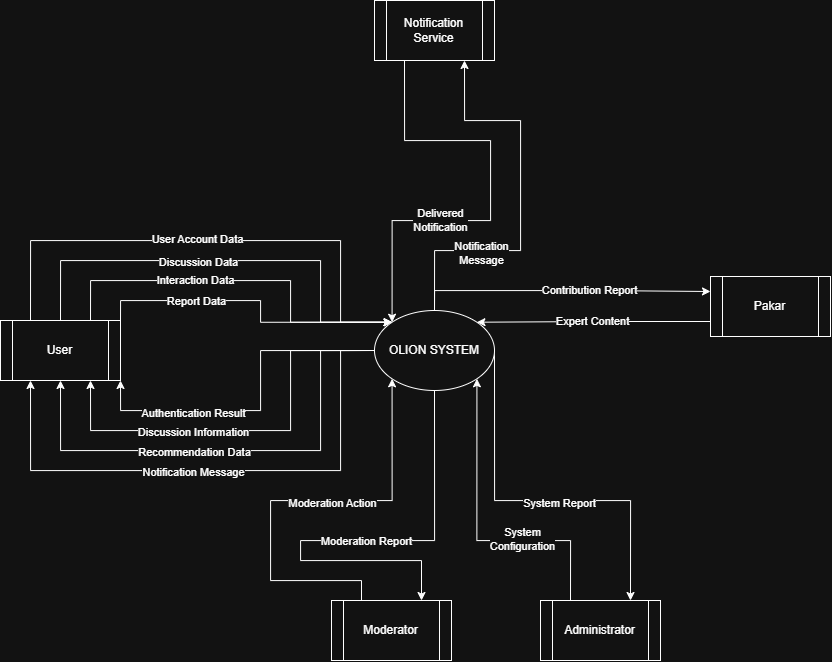

The diagram above was exported from draw.io. Its source (the exported page's mxGraphModel, read from the mxfile embedded in the PNG):
<mxGraphModel dx="1951" dy="2035" grid="1" gridSize="10" guides="1" tooltips="1" connect="1" arrows="1" fold="1" page="1" pageScale="1" pageWidth="850" pageHeight="1100" math="0" shadow="0">
  <root>
    <mxCell id="0" />
    <mxCell id="1" parent="0" />
    <mxCell id="bSDwjofv94D36Vpegdnu-9" edge="1" parent="1" source="bSDwjofv94D36Vpegdnu-3" style="edgeStyle=orthogonalEdgeStyle;rounded=0;orthogonalLoop=1;jettySize=auto;html=1;exitX=0.5;exitY=0;exitDx=0;exitDy=0;entryX=0;entryY=0;entryDx=0;entryDy=0;" target="bSDwjofv94D36Vpegdnu-8">
      <mxGeometry relative="1" as="geometry">
        <Array as="points">
          <mxPoint x="190" y="100" />
          <mxPoint x="450" y="100" />
          <mxPoint x="450" y="162" />
        </Array>
      </mxGeometry>
    </mxCell>
    <mxCell id="bSDwjofv94D36Vpegdnu-10" connectable="0" parent="bSDwjofv94D36Vpegdnu-9" style="edgeLabel;html=1;align=center;verticalAlign=middle;resizable=0;points=[];" value="Discussion Data" vertex="1">
      <mxGeometry relative="1" x="-0.0101" y="-4" as="geometry">
        <mxPoint x="-28" y="-3" as="offset" />
      </mxGeometry>
    </mxCell>
    <mxCell id="bSDwjofv94D36Vpegdnu-11" edge="1" parent="1" source="bSDwjofv94D36Vpegdnu-3" style="edgeStyle=orthogonalEdgeStyle;rounded=0;orthogonalLoop=1;jettySize=auto;html=1;exitX=0.75;exitY=0;exitDx=0;exitDy=0;entryX=0;entryY=0;entryDx=0;entryDy=0;" target="bSDwjofv94D36Vpegdnu-8">
      <mxGeometry relative="1" as="geometry">
        <Array as="points">
          <mxPoint x="220" y="120" />
          <mxPoint x="420" y="120" />
          <mxPoint x="420" y="162" />
        </Array>
      </mxGeometry>
    </mxCell>
    <mxCell id="bSDwjofv94D36Vpegdnu-13" connectable="0" parent="bSDwjofv94D36Vpegdnu-11" style="edgeLabel;html=1;align=center;verticalAlign=middle;resizable=0;points=[];" value="Interaction Data" vertex="1">
      <mxGeometry relative="1" x="-0.1287" y="1" as="geometry">
        <mxPoint x="-22" as="offset" />
      </mxGeometry>
    </mxCell>
    <mxCell id="bSDwjofv94D36Vpegdnu-12" edge="1" parent="1" source="bSDwjofv94D36Vpegdnu-3" style="edgeStyle=orthogonalEdgeStyle;rounded=0;orthogonalLoop=1;jettySize=auto;html=1;exitX=1;exitY=0;exitDx=0;exitDy=0;entryX=0;entryY=0;entryDx=0;entryDy=0;" target="bSDwjofv94D36Vpegdnu-8">
      <mxGeometry relative="1" as="geometry">
        <Array as="points">
          <mxPoint x="250" y="140" />
          <mxPoint x="390" y="140" />
          <mxPoint x="390" y="162" />
        </Array>
      </mxGeometry>
    </mxCell>
    <mxCell id="bSDwjofv94D36Vpegdnu-14" connectable="0" parent="bSDwjofv94D36Vpegdnu-12" style="edgeLabel;html=1;align=center;verticalAlign=middle;resizable=0;points=[];" value="Report Data" vertex="1">
      <mxGeometry relative="1" x="-0.2587" as="geometry">
        <mxPoint x="-20" as="offset" />
      </mxGeometry>
    </mxCell>
    <mxCell id="bSDwjofv94D36Vpegdnu-17" edge="1" parent="1" source="bSDwjofv94D36Vpegdnu-3" style="edgeStyle=orthogonalEdgeStyle;rounded=0;orthogonalLoop=1;jettySize=auto;html=1;exitX=0.25;exitY=0;exitDx=0;exitDy=0;entryX=0;entryY=0;entryDx=0;entryDy=0;" target="bSDwjofv94D36Vpegdnu-8">
      <mxGeometry relative="1" as="geometry">
        <Array as="points">
          <mxPoint x="160" y="80" />
          <mxPoint x="470" y="80" />
          <mxPoint x="470" y="162" />
        </Array>
        <mxPoint x="520" y="80" as="targetPoint" />
      </mxGeometry>
    </mxCell>
    <mxCell id="bSDwjofv94D36Vpegdnu-18" connectable="0" parent="bSDwjofv94D36Vpegdnu-17" style="edgeLabel;html=1;align=center;verticalAlign=middle;resizable=0;points=[];" value="User Account Data" vertex="1">
      <mxGeometry relative="1" x="-0.0591" y="2" as="geometry">
        <mxPoint as="offset" />
      </mxGeometry>
    </mxCell>
    <mxCell id="bSDwjofv94D36Vpegdnu-3" parent="1" style="shape=process;whiteSpace=wrap;html=1;backgroundOutline=1;" value="User" vertex="1">
      <mxGeometry height="60" width="120" x="130" y="160" as="geometry" />
    </mxCell>
    <mxCell id="bSDwjofv94D36Vpegdnu-29" edge="1" parent="1" source="bSDwjofv94D36Vpegdnu-5" style="edgeStyle=orthogonalEdgeStyle;rounded=0;orthogonalLoop=1;jettySize=auto;html=1;exitX=0.25;exitY=0;exitDx=0;exitDy=0;entryX=0;entryY=1;entryDx=0;entryDy=0;" target="bSDwjofv94D36Vpegdnu-8">
      <mxGeometry relative="1" as="geometry">
        <Array as="points">
          <mxPoint x="491" y="420" />
          <mxPoint x="400" y="420" />
          <mxPoint x="400" y="340" />
          <mxPoint x="522" y="340" />
        </Array>
      </mxGeometry>
    </mxCell>
    <mxCell id="bSDwjofv94D36Vpegdnu-30" connectable="0" parent="bSDwjofv94D36Vpegdnu-29" style="edgeLabel;html=1;align=center;verticalAlign=middle;resizable=0;points=[];" value="Moderation Action" vertex="1">
      <mxGeometry relative="1" x="-0.1105" y="-2" as="geometry">
        <mxPoint x="58" as="offset" />
      </mxGeometry>
    </mxCell>
    <mxCell id="bSDwjofv94D36Vpegdnu-5" parent="1" style="shape=process;whiteSpace=wrap;html=1;backgroundOutline=1;" value="&lt;span style=&quot;text-align: left;&quot;&gt;Moderator&lt;/span&gt;" vertex="1">
      <mxGeometry height="60" width="120" x="461" y="440" as="geometry" />
    </mxCell>
    <mxCell id="bSDwjofv94D36Vpegdnu-34" edge="1" parent="1" source="bSDwjofv94D36Vpegdnu-6" style="edgeStyle=orthogonalEdgeStyle;rounded=0;orthogonalLoop=1;jettySize=auto;html=1;exitX=0.25;exitY=0;exitDx=0;exitDy=0;entryX=1;entryY=1;entryDx=0;entryDy=0;" target="bSDwjofv94D36Vpegdnu-8">
      <mxGeometry relative="1" as="geometry">
        <Array as="points">
          <mxPoint x="700" y="380" />
          <mxPoint x="606" y="380" />
        </Array>
      </mxGeometry>
    </mxCell>
    <mxCell id="bSDwjofv94D36Vpegdnu-37" connectable="0" parent="bSDwjofv94D36Vpegdnu-34" style="edgeLabel;html=1;align=center;verticalAlign=middle;resizable=0;points=[];" value="System&lt;div&gt;Configuration&lt;/div&gt;" vertex="1">
      <mxGeometry relative="1" x="-0.0695" y="-2" as="geometry">
        <mxPoint x="37" as="offset" />
      </mxGeometry>
    </mxCell>
    <mxCell id="bSDwjofv94D36Vpegdnu-6" parent="1" style="shape=process;whiteSpace=wrap;html=1;backgroundOutline=1;" value="&lt;span style=&quot;text-align: left;&quot;&gt;Administrator&lt;/span&gt;" vertex="1">
      <mxGeometry height="60" width="120" x="670" y="440" as="geometry" />
    </mxCell>
    <mxCell id="bSDwjofv94D36Vpegdnu-40" edge="1" parent="1" source="bSDwjofv94D36Vpegdnu-7" style="edgeStyle=orthogonalEdgeStyle;rounded=0;orthogonalLoop=1;jettySize=auto;html=1;exitX=0;exitY=0.75;exitDx=0;exitDy=0;entryX=1;entryY=0;entryDx=0;entryDy=0;" target="bSDwjofv94D36Vpegdnu-8">
      <mxGeometry relative="1" as="geometry" />
    </mxCell>
    <mxCell id="bSDwjofv94D36Vpegdnu-41" connectable="0" parent="bSDwjofv94D36Vpegdnu-40" style="edgeLabel;html=1;align=center;verticalAlign=middle;resizable=0;points=[];" value="Expert Content" vertex="1">
      <mxGeometry relative="1" x="0.5025" y="1" as="geometry">
        <mxPoint x="56" y="-3" as="offset" />
      </mxGeometry>
    </mxCell>
    <mxCell id="bSDwjofv94D36Vpegdnu-7" parent="1" style="shape=process;whiteSpace=wrap;html=1;backgroundOutline=1;" value="&lt;span style=&quot;text-align: left;&quot;&gt;Pakar&lt;/span&gt;" vertex="1">
      <mxGeometry height="60" width="120" x="840" y="116" as="geometry" />
    </mxCell>
    <mxCell id="bSDwjofv94D36Vpegdnu-20" edge="1" parent="1" source="bSDwjofv94D36Vpegdnu-8" style="edgeStyle=orthogonalEdgeStyle;rounded=0;orthogonalLoop=1;jettySize=auto;html=1;exitX=0;exitY=0.5;exitDx=0;exitDy=0;entryX=1;entryY=1;entryDx=0;entryDy=0;" target="bSDwjofv94D36Vpegdnu-3">
      <mxGeometry relative="1" as="geometry">
        <Array as="points">
          <mxPoint x="390" y="190" />
          <mxPoint x="390" y="250" />
          <mxPoint x="250" y="250" />
        </Array>
      </mxGeometry>
    </mxCell>
    <mxCell id="bSDwjofv94D36Vpegdnu-25" connectable="0" parent="bSDwjofv94D36Vpegdnu-20" style="edgeLabel;html=1;align=center;verticalAlign=middle;resizable=0;points=[];" value="Authentication Result" vertex="1">
      <mxGeometry relative="1" x="0.4035" y="2" as="geometry">
        <mxPoint as="offset" />
      </mxGeometry>
    </mxCell>
    <mxCell id="bSDwjofv94D36Vpegdnu-21" edge="1" parent="1" source="bSDwjofv94D36Vpegdnu-8" style="edgeStyle=orthogonalEdgeStyle;rounded=0;orthogonalLoop=1;jettySize=auto;html=1;exitX=0;exitY=0.5;exitDx=0;exitDy=0;entryX=0.75;entryY=1;entryDx=0;entryDy=0;" target="bSDwjofv94D36Vpegdnu-3">
      <mxGeometry relative="1" as="geometry">
        <Array as="points">
          <mxPoint x="420" y="190" />
          <mxPoint x="420" y="270" />
          <mxPoint x="220" y="270" />
        </Array>
      </mxGeometry>
    </mxCell>
    <mxCell id="bSDwjofv94D36Vpegdnu-26" connectable="0" parent="bSDwjofv94D36Vpegdnu-21" style="edgeLabel;html=1;align=center;verticalAlign=middle;resizable=0;points=[];" value="Discussion Information" vertex="1">
      <mxGeometry relative="1" x="0.2308" y="1" as="geometry">
        <mxPoint x="-6" as="offset" />
      </mxGeometry>
    </mxCell>
    <mxCell id="bSDwjofv94D36Vpegdnu-22" edge="1" parent="1" source="bSDwjofv94D36Vpegdnu-8" style="edgeStyle=orthogonalEdgeStyle;rounded=0;orthogonalLoop=1;jettySize=auto;html=1;exitX=0;exitY=0.5;exitDx=0;exitDy=0;entryX=0.5;entryY=1;entryDx=0;entryDy=0;" target="bSDwjofv94D36Vpegdnu-3">
      <mxGeometry relative="1" as="geometry">
        <Array as="points">
          <mxPoint x="450" y="190" />
          <mxPoint x="450" y="290" />
          <mxPoint x="190" y="290" />
        </Array>
      </mxGeometry>
    </mxCell>
    <mxCell id="bSDwjofv94D36Vpegdnu-27" connectable="0" parent="bSDwjofv94D36Vpegdnu-22" style="edgeLabel;html=1;align=center;verticalAlign=middle;resizable=0;points=[];" value="Recommendation Data" vertex="1">
      <mxGeometry relative="1" x="0.1449" y="1" as="geometry">
        <mxPoint x="-4" as="offset" />
      </mxGeometry>
    </mxCell>
    <mxCell id="bSDwjofv94D36Vpegdnu-23" edge="1" parent="1" source="bSDwjofv94D36Vpegdnu-8" style="edgeStyle=orthogonalEdgeStyle;rounded=0;orthogonalLoop=1;jettySize=auto;html=1;exitX=0;exitY=0.5;exitDx=0;exitDy=0;entryX=0.25;entryY=1;entryDx=0;entryDy=0;" target="bSDwjofv94D36Vpegdnu-3">
      <mxGeometry relative="1" as="geometry">
        <Array as="points">
          <mxPoint x="470" y="190" />
          <mxPoint x="470" y="310" />
          <mxPoint x="160" y="310" />
        </Array>
      </mxGeometry>
    </mxCell>
    <mxCell id="bSDwjofv94D36Vpegdnu-28" connectable="0" parent="bSDwjofv94D36Vpegdnu-23" style="edgeLabel;html=1;align=center;verticalAlign=middle;resizable=0;points=[];" value="Notification Message" vertex="1">
      <mxGeometry relative="1" x="0.0925" y="1" as="geometry">
        <mxPoint x="1" as="offset" />
      </mxGeometry>
    </mxCell>
    <mxCell id="bSDwjofv94D36Vpegdnu-32" edge="1" parent="1" source="bSDwjofv94D36Vpegdnu-8" style="edgeStyle=orthogonalEdgeStyle;rounded=0;orthogonalLoop=1;jettySize=auto;html=1;exitX=0.5;exitY=1;exitDx=0;exitDy=0;entryX=0.75;entryY=0;entryDx=0;entryDy=0;" target="bSDwjofv94D36Vpegdnu-5">
      <mxGeometry relative="1" as="geometry">
        <Array as="points">
          <mxPoint x="564" y="380" />
          <mxPoint x="430" y="380" />
          <mxPoint x="430" y="400" />
          <mxPoint x="551" y="400" />
        </Array>
      </mxGeometry>
    </mxCell>
    <mxCell id="bSDwjofv94D36Vpegdnu-33" connectable="0" parent="bSDwjofv94D36Vpegdnu-32" style="edgeLabel;html=1;align=center;verticalAlign=middle;resizable=0;points=[];" value="Moderation Report" vertex="1">
      <mxGeometry relative="1" x="-0.0633" as="geometry">
        <mxPoint as="offset" />
      </mxGeometry>
    </mxCell>
    <mxCell id="bSDwjofv94D36Vpegdnu-35" edge="1" parent="1" source="bSDwjofv94D36Vpegdnu-8" style="edgeStyle=orthogonalEdgeStyle;rounded=0;orthogonalLoop=1;jettySize=auto;html=1;exitX=1;exitY=0.5;exitDx=0;exitDy=0;entryX=0.75;entryY=0;entryDx=0;entryDy=0;" target="bSDwjofv94D36Vpegdnu-6">
      <mxGeometry relative="1" as="geometry">
        <Array as="points">
          <mxPoint x="624" y="340" />
          <mxPoint x="760" y="340" />
        </Array>
      </mxGeometry>
    </mxCell>
    <mxCell id="bSDwjofv94D36Vpegdnu-39" connectable="0" parent="bSDwjofv94D36Vpegdnu-35" style="edgeLabel;html=1;align=center;verticalAlign=middle;resizable=0;points=[];" value="System Report" vertex="1">
      <mxGeometry relative="1" x="0.1066" y="-2" as="geometry">
        <mxPoint as="offset" />
      </mxGeometry>
    </mxCell>
    <mxCell id="bSDwjofv94D36Vpegdnu-42" edge="1" parent="1" source="bSDwjofv94D36Vpegdnu-8" style="edgeStyle=orthogonalEdgeStyle;rounded=0;orthogonalLoop=1;jettySize=auto;html=1;exitX=0.5;exitY=0;exitDx=0;exitDy=0;entryX=0;entryY=0.25;entryDx=0;entryDy=0;" target="bSDwjofv94D36Vpegdnu-7">
      <mxGeometry relative="1" as="geometry" />
    </mxCell>
    <mxCell id="bSDwjofv94D36Vpegdnu-43" connectable="0" parent="bSDwjofv94D36Vpegdnu-42" style="edgeLabel;html=1;align=center;verticalAlign=middle;resizable=0;points=[];" value="Contribution Report" vertex="1">
      <mxGeometry relative="1" x="0.1758" y="1" as="geometry">
        <mxPoint as="offset" />
      </mxGeometry>
    </mxCell>
    <mxCell id="bSDwjofv94D36Vpegdnu-45" edge="1" parent="1" source="bSDwjofv94D36Vpegdnu-8" style="edgeStyle=orthogonalEdgeStyle;rounded=0;orthogonalLoop=1;jettySize=auto;html=1;exitX=0.5;exitY=0;exitDx=0;exitDy=0;entryX=0.75;entryY=1;entryDx=0;entryDy=0;" target="bSDwjofv94D36Vpegdnu-15">
      <mxGeometry relative="1" as="geometry">
        <Array as="points">
          <mxPoint x="564" y="90" />
          <mxPoint x="650" y="90" />
          <mxPoint x="650" y="-40" />
          <mxPoint x="594" y="-40" />
        </Array>
      </mxGeometry>
    </mxCell>
    <mxCell id="bSDwjofv94D36Vpegdnu-46" connectable="0" parent="bSDwjofv94D36Vpegdnu-45" style="edgeLabel;html=1;align=center;verticalAlign=middle;resizable=0;points=[];" value="Notification&lt;div&gt;Message&lt;/div&gt;" vertex="1">
      <mxGeometry relative="1" x="-0.4546" y="-2" as="geometry">
        <mxPoint as="offset" />
      </mxGeometry>
    </mxCell>
    <mxCell id="bSDwjofv94D36Vpegdnu-8" parent="1" style="ellipse;whiteSpace=wrap;html=1;" value="OLION SYSTEM" vertex="1">
      <mxGeometry height="80" width="120" x="504" y="150" as="geometry" />
    </mxCell>
    <mxCell id="bSDwjofv94D36Vpegdnu-44" edge="1" parent="1" source="bSDwjofv94D36Vpegdnu-15" style="edgeStyle=orthogonalEdgeStyle;rounded=0;orthogonalLoop=1;jettySize=auto;html=1;exitX=0.25;exitY=1;exitDx=0;exitDy=0;entryX=0;entryY=0;entryDx=0;entryDy=0;" target="bSDwjofv94D36Vpegdnu-8">
      <mxGeometry relative="1" as="geometry">
        <Array as="points">
          <mxPoint x="534" y="-20" />
          <mxPoint x="620" y="-20" />
          <mxPoint x="620" y="60" />
          <mxPoint x="522" y="60" />
        </Array>
      </mxGeometry>
    </mxCell>
    <mxCell id="bSDwjofv94D36Vpegdnu-47" connectable="0" parent="bSDwjofv94D36Vpegdnu-44" style="edgeLabel;html=1;align=center;verticalAlign=middle;resizable=0;points=[];" value="Delivered&lt;div&gt;Notification&lt;/div&gt;" vertex="1">
      <mxGeometry relative="1" x="0.3279" y="-1" as="geometry">
        <mxPoint as="offset" />
      </mxGeometry>
    </mxCell>
    <mxCell id="bSDwjofv94D36Vpegdnu-15" parent="1" style="shape=process;whiteSpace=wrap;html=1;backgroundOutline=1;align=center;" value="&lt;div style=&quot;&quot;&gt;&lt;span style=&quot;background-color: transparent;&quot;&gt;Notification Service&lt;/span&gt;&lt;/div&gt;" vertex="1">
      <mxGeometry height="60" width="120" x="504" y="-160" as="geometry" />
    </mxCell>
  </root>
</mxGraphModel>